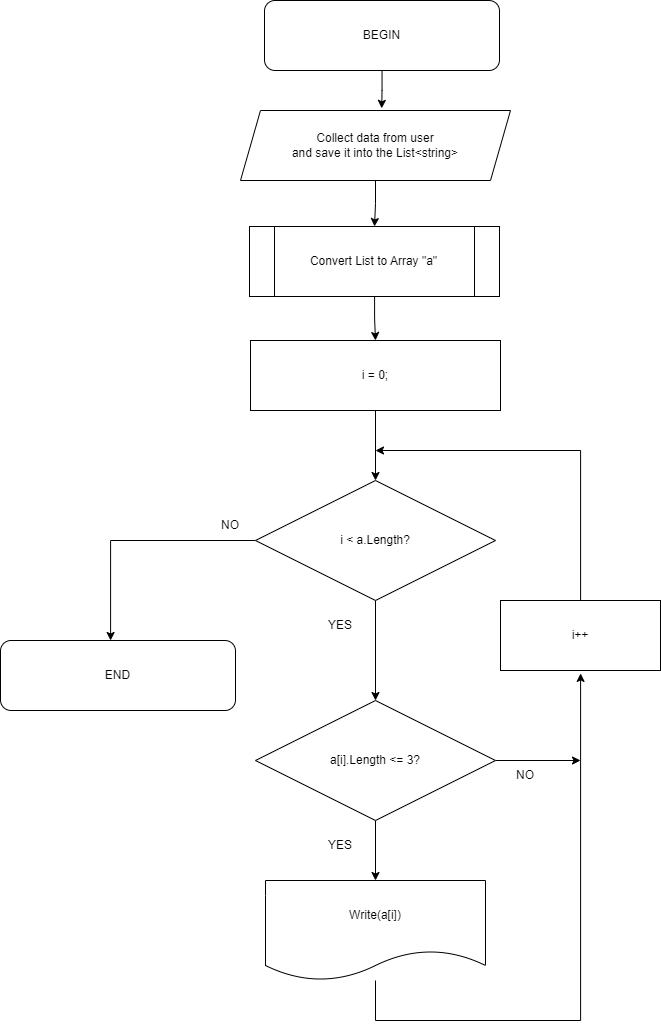

The diagram above was exported from draw.io. Its source (the exported page's mxGraphModel, read from the mxfile embedded in the PNG):
<mxGraphModel dx="2585" dy="1444" grid="1" gridSize="10" guides="1" tooltips="1" connect="1" arrows="1" fold="1" page="1" pageScale="1" pageWidth="850" pageHeight="1100" math="0" shadow="0">
  <root>
    <mxCell id="0" />
    <mxCell id="1" parent="0" />
    <mxCell id="2" style="edgeStyle=orthogonalEdgeStyle;rounded=0;orthogonalLoop=1;jettySize=auto;html=1;entryX=0.5;entryY=0;entryDx=0;entryDy=0;" edge="1" source="3" target="24" parent="1">
      <mxGeometry relative="1" as="geometry" />
    </mxCell>
    <mxCell id="3" value="Collect data from user&lt;br&gt;and save it into the List&amp;lt;string&amp;gt;" style="shape=parallelogram;perimeter=parallelogramPerimeter;whiteSpace=wrap;html=1;fixedSize=1;" vertex="1" parent="1">
      <mxGeometry x="300" y="150" width="270" height="70" as="geometry" />
    </mxCell>
    <mxCell id="4" style="edgeStyle=orthogonalEdgeStyle;rounded=0;orthogonalLoop=1;jettySize=auto;html=1;" edge="1" source="5" target="8" parent="1">
      <mxGeometry relative="1" as="geometry" />
    </mxCell>
    <mxCell id="5" value="i = 0;" style="rounded=0;whiteSpace=wrap;html=1;" vertex="1" parent="1">
      <mxGeometry x="310" y="380" width="250" height="70" as="geometry" />
    </mxCell>
    <mxCell id="6" style="edgeStyle=orthogonalEdgeStyle;rounded=0;orthogonalLoop=1;jettySize=auto;html=1;entryX=0.5;entryY=0;entryDx=0;entryDy=0;" edge="1" source="8" target="13" parent="1">
      <mxGeometry relative="1" as="geometry" />
    </mxCell>
    <mxCell id="7" style="edgeStyle=orthogonalEdgeStyle;rounded=0;orthogonalLoop=1;jettySize=auto;html=1;" edge="1" source="8" target="18" parent="1">
      <mxGeometry relative="1" as="geometry">
        <Array as="points">
          <mxPoint x="170" y="580" />
        </Array>
      </mxGeometry>
    </mxCell>
    <mxCell id="8" value="i &amp;lt; a.Length?" style="rhombus;whiteSpace=wrap;html=1;" vertex="1" parent="1">
      <mxGeometry x="315" y="520" width="240" height="120" as="geometry" />
    </mxCell>
    <mxCell id="9" style="edgeStyle=orthogonalEdgeStyle;rounded=0;orthogonalLoop=1;jettySize=auto;html=1;entryX=0.496;entryY=1.042;entryDx=0;entryDy=0;entryPerimeter=0;" edge="1" source="10" target="20" parent="1">
      <mxGeometry relative="1" as="geometry">
        <Array as="points">
          <mxPoint x="435" y="1060" />
          <mxPoint x="640" y="1060" />
          <mxPoint x="640" y="713" />
        </Array>
      </mxGeometry>
    </mxCell>
    <mxCell id="10" value="Write(a[i])" style="shape=document;whiteSpace=wrap;html=1;boundedLbl=1;" vertex="1" parent="1">
      <mxGeometry x="325" y="920" width="220" height="100" as="geometry" />
    </mxCell>
    <mxCell id="11" style="edgeStyle=orthogonalEdgeStyle;rounded=0;orthogonalLoop=1;jettySize=auto;html=1;" edge="1" source="13" target="10" parent="1">
      <mxGeometry relative="1" as="geometry" />
    </mxCell>
    <mxCell id="12" style="edgeStyle=orthogonalEdgeStyle;rounded=0;orthogonalLoop=1;jettySize=auto;html=1;exitX=1;exitY=0.5;exitDx=0;exitDy=0;" edge="1" source="13" parent="1">
      <mxGeometry relative="1" as="geometry">
        <mxPoint x="640" y="800" as="targetPoint" />
        <mxPoint x="561" y="800" as="sourcePoint" />
      </mxGeometry>
    </mxCell>
    <mxCell id="13" value="a[i].Length &amp;lt;= 3?" style="rhombus;whiteSpace=wrap;html=1;" vertex="1" parent="1">
      <mxGeometry x="315" y="740" width="240" height="120" as="geometry" />
    </mxCell>
    <mxCell id="14" value="YES" style="text;html=1;strokeColor=none;fillColor=none;align=center;verticalAlign=middle;whiteSpace=wrap;rounded=0;" vertex="1" parent="1">
      <mxGeometry x="370" y="650" width="60" height="30" as="geometry" />
    </mxCell>
    <mxCell id="15" value="YES" style="text;html=1;strokeColor=none;fillColor=none;align=center;verticalAlign=middle;whiteSpace=wrap;rounded=0;" vertex="1" parent="1">
      <mxGeometry x="370" y="870" width="60" height="30" as="geometry" />
    </mxCell>
    <mxCell id="16" style="edgeStyle=orthogonalEdgeStyle;rounded=0;orthogonalLoop=1;jettySize=auto;html=1;entryX=0.523;entryY=-0.031;entryDx=0;entryDy=0;entryPerimeter=0;" edge="1" source="17" target="3" parent="1">
      <mxGeometry relative="1" as="geometry" />
    </mxCell>
    <mxCell id="17" value="BEGIN" style="rounded=1;whiteSpace=wrap;html=1;" vertex="1" parent="1">
      <mxGeometry x="324" y="40" width="235" height="70" as="geometry" />
    </mxCell>
    <mxCell id="18" value="END" style="rounded=1;whiteSpace=wrap;html=1;" vertex="1" parent="1">
      <mxGeometry x="60" y="680" width="235" height="70" as="geometry" />
    </mxCell>
    <mxCell id="19" style="edgeStyle=orthogonalEdgeStyle;rounded=0;orthogonalLoop=1;jettySize=auto;html=1;" edge="1" source="20" parent="1">
      <mxGeometry relative="1" as="geometry">
        <mxPoint x="435" y="490" as="targetPoint" />
        <mxPoint x="765" y="640.0000000000001" as="sourcePoint" />
        <Array as="points">
          <mxPoint x="640" y="490" />
        </Array>
      </mxGeometry>
    </mxCell>
    <mxCell id="20" value="i++" style="rounded=0;whiteSpace=wrap;html=1;" vertex="1" parent="1">
      <mxGeometry x="560" y="640" width="160" height="70" as="geometry" />
    </mxCell>
    <mxCell id="21" value="NO" style="text;html=1;strokeColor=none;fillColor=none;align=center;verticalAlign=middle;whiteSpace=wrap;rounded=0;" vertex="1" parent="1">
      <mxGeometry x="555" y="800" width="60" height="30" as="geometry" />
    </mxCell>
    <mxCell id="22" value="NO" style="text;html=1;strokeColor=none;fillColor=none;align=center;verticalAlign=middle;whiteSpace=wrap;rounded=0;" vertex="1" parent="1">
      <mxGeometry x="260" y="550" width="60" height="30" as="geometry" />
    </mxCell>
    <mxCell id="23" style="edgeStyle=orthogonalEdgeStyle;rounded=0;orthogonalLoop=1;jettySize=auto;html=1;entryX=0.5;entryY=0;entryDx=0;entryDy=0;" edge="1" source="24" target="5" parent="1">
      <mxGeometry relative="1" as="geometry" />
    </mxCell>
    <mxCell id="24" value="Convert List to Array &quot;a&quot;" style="shape=process;whiteSpace=wrap;html=1;backgroundOutline=1;" vertex="1" parent="1">
      <mxGeometry x="309" y="266" width="250" height="70" as="geometry" />
    </mxCell>
  </root>
</mxGraphModel>